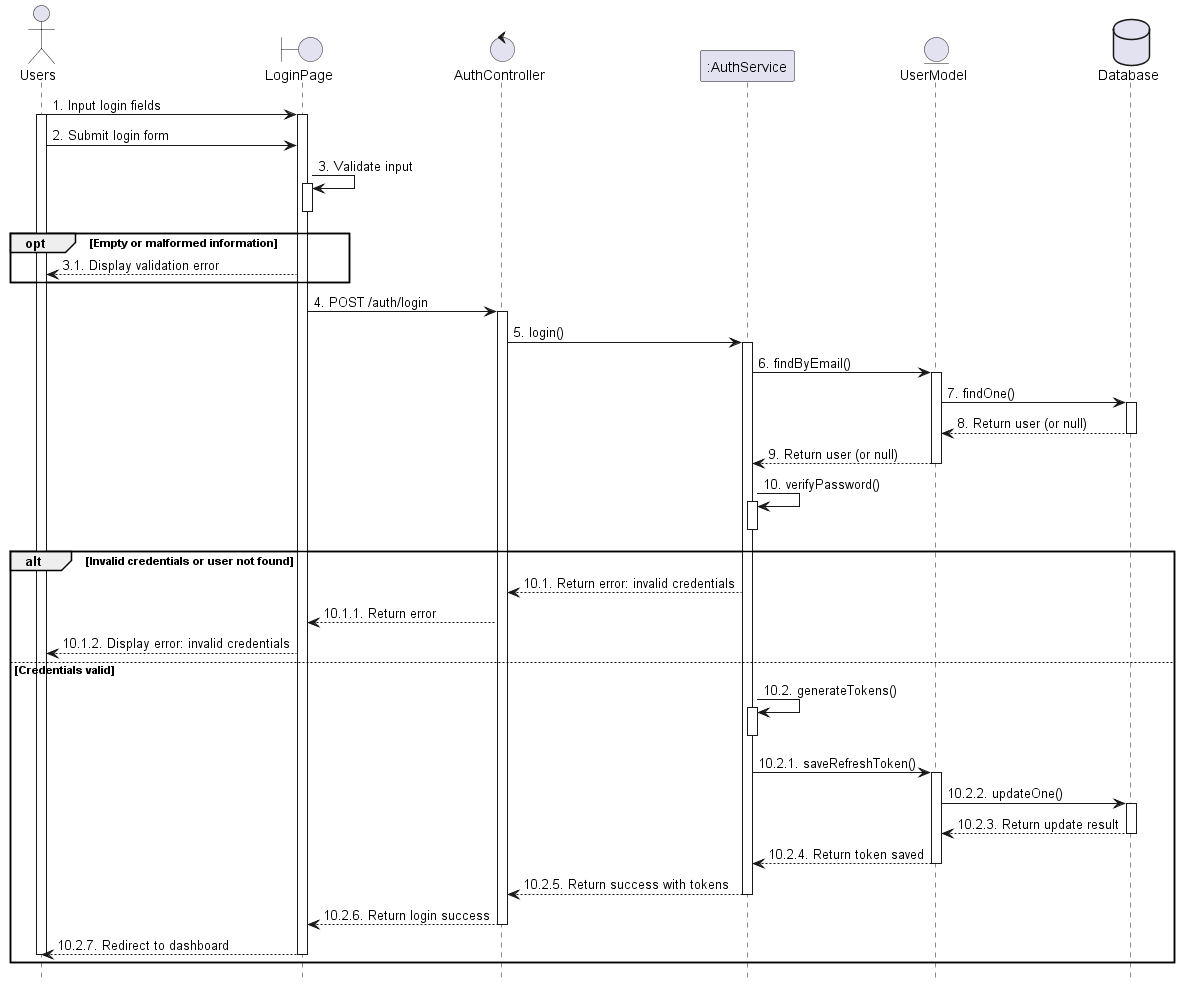

The diagram above was rendered by PlantUML. Its source (embedded in the PNG):
@startuml 2_login
hide footbox

actor User as "Users"
boundary "LoginPage" as View
control "AuthController" as Controller
participant ":AuthService" as Service
entity "UserModel" as Model
database Database as Database

User -> View : 1. Input login fields
activate User
activate View
User -> View : 2. Submit login form

View -> View : 3. Validate input
activate View
deactivate View

opt Empty or malformed information
	View --> User : 3.1. Display validation error 
end

View -> Controller : 4. POST /auth/login
activate Controller

Controller -> Service : 5. login()
activate Service

Service -> Model : 6. findByEmail()
activate Model
Model -> Database : 7. findOne()
activate Database
Database --> Model : 8. Return user (or null)
deactivate Database
Model --> Service : 9. Return user (or null)
deactivate Model

Service -> Service : 10. verifyPassword()
activate Service
deactivate Service

alt Invalid credentials or user not found
	Service --> Controller : 10.1. Return error: invalid credentials
	Controller --> View : 10.1.1. Return error
	View --> User : 10.1.2. Display error: invalid credentials

else Credentials valid
	Service -> Service : 10.2. generateTokens()
	activate Service
	deactivate Service

	Service -> Model : 10.2.1. saveRefreshToken()
	activate Model
	Model -> Database : 10.2.2. updateOne()
	activate Database
	Database --> Model : 10.2.3. Return update result
	deactivate Database
	Model --> Service : 10.2.4. Return token saved
	deactivate Model

	Service --> Controller : 10.2.5. Return success with tokens
	deactivate Service
	Controller --> View : 10.2.6. Return login success
	deactivate Controller
	View --> User : 10.2.7. Redirect to dashboard
	deactivate View
	deactivate User
end

@enduml